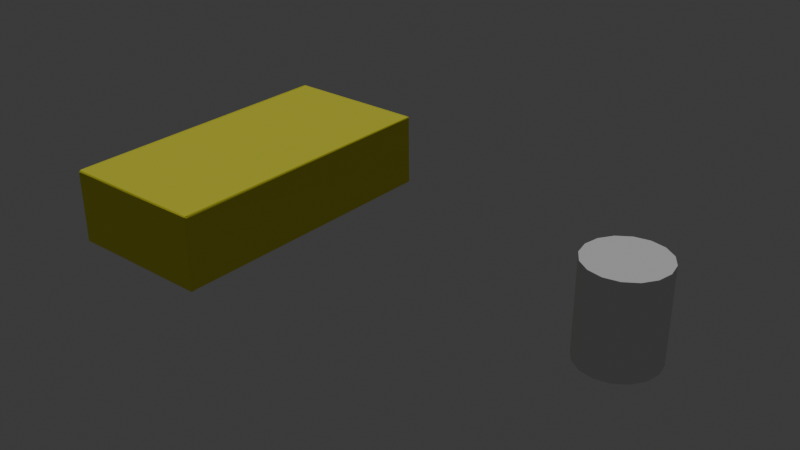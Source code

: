 # Source: toys_foam_block.blend  (saved by Blender 5.0.118; exported with 4.5.12 LTS)
import bpy
from mathutils import Matrix  # noqa: F401  (used for matrix-valued properties, if any)

bpy.ops.wm.read_factory_settings(use_empty=True)
scene = bpy.context.scene
scene.name = 'Scene'

# ---- collections
col_collection = bpy.data.collections.new('Collection'); scene.collection.children.link(col_collection)

# ---- materials (node trees are filled in below, after node groups)
mat_material_001 = bpy.data.materials.new('Material.001')

# ---- material node trees
mat_material_001.use_nodes = True; mat_material_001.node_tree.nodes.clear()
_N = mat_material_001.node_tree.nodes; _L = mat_material_001.node_tree.links
n0 = _N.new('ShaderNodeBsdfPrincipled'); n0.name = 'Principled BSDF'; n0.location = (825, -86)
n0.inputs[2].default_value = 0.9
n0.inputs[13].default_value = 0.1
n1 = _N.new('ShaderNodeOutputMaterial'); n1.name = 'Material Output'; n1.location = (1205, -78)
n2 = _N.new('ShaderNodeTexNoise'); n2.name = 'Noise Texture'; n2.location = (-161, -283)
n2.width = 145
n2.inputs[2].default_value = 30.0
n2.inputs[3].default_value = 0.0
n2.inputs[4].default_value = 0.0
n3 = _N.new('ShaderNodeValToRGB'); n3.name = 'Color Ramp'; n3.location = (115, -316)
while len(n3.color_ramp.elements) > 1: n3.color_ramp.elements.remove(n3.color_ramp.elements[-1])
n3.color_ramp.elements[0].position = 9.313e-10; n3.color_ramp.elements[0].color = (0.807, 0.807, 0.807, 1.0)
_e = n3.color_ramp.elements.new(1.0); _e.color = (1.0, 1.0, 1.0, 1.0)
n4 = _N.new('ShaderNodeMix'); n4.name = 'Mix'; n4.location = (448, -163)
n4.data_type = 'RGBA'
n4.inputs[0].default_value = 0.03
n4.inputs[6].default_value = (0.7991, 0.7758, 0.04667, 1.0)
_L.new(n0.outputs[0], n1.inputs[0])
_L.new(n3.outputs[0], n4.inputs[7])
_L.new(n2.outputs[0], n3.inputs[0])
_L.new(n4.outputs[2], n0.inputs[0])
n1.is_active_output = True

# ---- world
world_world = bpy.data.worlds.new('World'); scene.world = world_world
world_world.use_nodes = True; world_world.node_tree.nodes.clear()
_N = world_world.node_tree.nodes; _L = world_world.node_tree.links
n0 = _N.new('ShaderNodeOutputWorld'); n0.name = 'World Output'; n0.location = (200, 100)
n1 = _N.new('ShaderNodeBackground'); n1.name = 'Background'; n1.location = (-200, 100)
n1.inputs[0].default_value = (0.05088, 0.05088, 0.05088, 1.0)
_L.new(n1.outputs[0], n0.inputs[0])
n0.is_active_output = True
world_world.color = (0.05088, 0.05088, 0.05088)
world_world.sun_shadow_jitter_overblur = 0.0

# ---- lights
light_sun = bpy.data.lights.new('Sun', 'SUN')
light_sun.energy = 1.0

# ---- meshes
me_cylinder_008 = bpy.data.meshes.new('Cylinder.008')
me_cylinder_008.from_pydata([(0.0, 0.5, -0.6), (0.0, 0.5, 0.6), (0.1913, 0.4619, -0.6), (0.1913, 0.4619, 0.6), (0.3536, 0.3536, -0.6), (0.3536, 0.3536, 0.6), (0.4619, 0.1913, -0.6), (0.4619, 0.1913, 0.6), (0.5, 0.0, -0.6), (0.5, 0.0, 0.6), (0.4619, -0.1913, -0.6), (0.4619, -0.1913, 0.6), (0.3536, -0.3536, -0.6), (0.3536, -0.3536, 0.6), (0.1913, -0.4619, -0.6), (0.1913, -0.4619, 0.6), (0.0, -0.5, -0.6), (0.0, -0.5, 0.6), (-0.1913, -0.4619, -0.6), (-0.1913, -0.4619, 0.6), (-0.3536, -0.3536, -0.6), (-0.3536, -0.3536, 0.6), (-0.4619, -0.1913, -0.6), (-0.4619, -0.1913, 0.6), (-0.5, 0.0, -0.6), (-0.5, 0.0, 0.6), (-0.4619, 0.1913, -0.6), (-0.4619, 0.1913, 0.6), (-0.3536, 0.3536, -0.6), (-0.3536, 0.3536, 0.6), (-0.1913, 0.4619, -0.6), (-0.1913, 0.4619, 0.6)], [], [(0, 1, 3, 2), (2, 3, 5, 4), (4, 5, 7, 6), (6, 7, 9, 8), (8, 9, 11, 10), (10, 11, 13, 12), (12, 13, 15, 14), (14, 15, 17, 16), (16, 17, 19, 18), (18, 19, 21, 20), (20, 21, 23, 22), (22, 23, 25, 24), (24, 25, 27, 26), (26, 27, 29, 28), (3, 1, 31, 29, 27, 25, 23, 21, 19, 17, 15, 13, 11, 9, 7, 5), (28, 29, 31, 30), (30, 31, 1, 0), (0, 2, 4, 6, 8, 10, 12, 14, 16, 18, 20, 22, 24, 26, 28, 30)])
_uv = me_cylinder_008.uv_layers.new(name='UVMap')
_uv.uv.foreach_set('vector', [1.0, 0.5, 1.0, 1.0, 0.9375, 1.0, 0.9375, 0.5, 0.9375, 0.5, 0.9375, 1.0, 0.875, 1.0, 0.875, 0.5, 0.875, 0.5, 0.875, 1.0, 0.8125, 1.0, 0.8125, 0.5, 0.8125, 0.5, 0.8125, 1.0, 0.75, 1.0, 0.75, 0.5, 0.75, 0.5, 0.75, 1.0, 0.6875, 1.0, 0.6875, 0.5, 0.6875, 0.5, 0.6875, 1.0, 0.625, 1.0, 0.625, 0.5, 0.625, 0.5, 0.625, 1.0, 0.5625, 1.0, 0.5625, 0.5, 0.5625, 0.5, 0.5625, 1.0, 0.5, 1.0, 0.5, 0.5, 0.5, 0.5, 0.5, 1.0, 0.4375, 1.0, 0.4375, 0.5, 0.4375, 0.5, 0.4375, 1.0, 0.375, 1.0, 0.375, 0.5, 0.375, 0.5, 0.375, 1.0, 0.3125, 1.0, 0.3125, 0.5, 0.3125, 0.5, 0.3125, 1.0, 0.25, 1.0, 0.25, 0.5, 0.25, 0.5, 0.25, 1.0, 0.1875, 1.0, 0.1875, 0.5, 0.1875, 0.5, 0.1875, 1.0, 0.125, 1.0, 0.125, 0.5, 0.3418, 0.4717, 0.25, 0.49, 0.1582, 0.4717, 0.08029, 0.4197, 0.02827, 0.3418, 0.01, 0.25, 0.02827, 0.1582, 0.08029, 0.08029, 0.1582, 0.02827, 0.25, 0.01, 0.3418, 0.02827, 0.4197, 0.08029, 0.4717, 0.1582, 0.49, 0.25, 0.4717, 0.3418, 0.4197, 0.4197, 0.125, 0.5, 0.125, 1.0, 0.0625, 1.0, 0.0625, 0.5, 0.0625, 0.5, 0.0625, 1.0, 0.0, 1.0, 0.0, 0.5, 0.75, 0.49, 0.8418, 0.4717, 0.9197, 0.4197, 0.9717, 0.3418, 0.99, 0.25, 0.9717, 0.1582, 0.9197, 0.08029, 0.8418, 0.02827, 0.75, 0.01, 0.6582, 0.02827, 0.5803, 0.08029, 0.5283, 0.1582, 0.51, 0.25, 0.5283, 0.3418, 0.5803, 0.4197, 0.6582, 0.4717])
me_cylinder_008.update()
me_cube_001 = bpy.data.meshes.new('Cube.001')
me_cube_001.from_pydata([(-0.9688, -1.969, 0.0008538), (-0.9681, -2.008, 0.03135), (-0.9953, -1.975, 0.02818), (-0.9745, -1.979, 0.003204), (-0.99, -1.966, 0.000495), (-0.9893, -1.987, 0.01326), (-0.9888, -1.995, 0.02403), (-0.9708, -1.995, 0.01512), (-0.9828, -1.994, 0.02087), (-0.9961, -1.969, 0.01429), (-0.9937, -1.994, 0.02882), (-0.9914, -1.985, 0.01459), (-0.9701, -2.0, 0.9698), (-0.9689, -1.971, 0.992), (-1.001, -1.967, 0.968), (-0.9694, -2.001, 0.9789), (-0.9845, -2.002, 0.966), (-0.9808, -1.994, 0.9856), (-0.9893, -1.968, 0.9979), (-0.974, -1.989, 0.9969), (-0.9815, -1.981, 0.9933), (-1.002, -1.983, 0.9632), (-0.9969, -1.969, 0.9879), (-0.9898, -1.985, 0.9812), (-0.9635, 1.963, 0.001496), (-1.001, 1.969, 0.03123), (-0.9697, 2.0, 0.03058), (-0.9906, 1.967, 0.008802), (-0.9709, 1.984, 0.006622), (-0.9806, 1.982, 0.006813), (-0.996, 1.985, 0.03015), (-0.9997, 1.965, 0.01414), (-0.9885, 1.986, 0.009217), (-0.9649, 2.001, 0.01817), (-0.9856, 1.995, 0.02742), (-0.9832, 1.995, 0.01733), (-0.9694, 1.969, 0.9909), (-0.9751, 1.999, 0.968), (-1.0, 1.966, 0.9675), (-0.97, 1.985, 0.996), (-0.9794, 1.976, 1.001), (-0.9843, 1.984, 0.9921), (-0.9819, 1.992, 0.963), (-0.9637, 2.001, 0.9862), (-0.9783, 1.988, 0.9884), (-0.9928, 1.969, 0.9889), (-1.001, 1.988, 0.9697), (-0.9957, 1.982, 0.9893), (0.9701, -1.97, 0.002222), (1.006, -1.971, 0.0328), (0.9734, -2.005, 0.03201), (0.9838, -1.968, 0.01042), (0.9738, -1.989, -0.001443), (0.9903, -1.985, 0.006936), (0.9962, -1.976, 0.02938), (0.9955, -1.976, 0.02082), (0.9924, -1.986, 0.01559), (0.9654, -1.994, 0.0157), (0.9847, -1.996, 0.02988), (0.9828, -1.995, 0.01085), (0.9698, -1.975, 0.9888), (0.9759, -1.997, 0.977), (1.005, -1.97, 0.9687), (0.9732, -1.985, 0.9896), (0.9916, -1.973, 0.9979), (0.9801, -1.981, 0.9912), (0.9854, -1.994, 0.9692), (0.9731, -1.991, 0.9834), (0.9858, -1.989, 0.9871), (1.001, -1.964, 0.9846), (0.9999, -1.981, 0.9667), (0.9922, -1.99, 0.9774), (0.9733, 1.972, 0.0004318), (0.9709, 1.996, 0.03094), (0.997, 1.969, 0.03273), (0.9694, 1.992, 0.003845), (0.98, 1.97, 0.003904), (0.9813, 1.988, 0.01502), (0.9809, 1.993, 0.03114), (0.9708, 2.0, 0.01684), (0.9859, 1.985, 0.01269), (0.9965, 1.97, 0.01574), (1.005, 1.989, 0.03229), (0.9931, 1.985, 0.01595), (0.9664, 1.967, 0.989), (0.9917, 1.966, 0.9713), (0.9703, 2.003, 0.9665), (0.9915, 1.963, 0.9971), (0.9711, 1.983, 0.9973), (0.988, 1.987, 0.993), (0.9948, 1.984, 0.9706), (0.9982, 1.978, 0.9838), (0.9924, 1.986, 0.985), (0.9678, 1.996, 0.9835), (0.9852, 1.999, 0.9697), (0.9843, 1.989, 0.9852)], [], [(0, 3, 5, 4), (3, 7, 8, 5), (1, 6, 8, 7), (6, 10, 11, 8), (2, 9, 11, 10), (9, 4, 5, 11), (5, 8, 11), (12, 15, 17, 16), (15, 19, 20, 17), (13, 18, 20, 19), (18, 22, 23, 20), (14, 21, 23, 22), (21, 16, 17, 23), (17, 20, 23), (24, 27, 29, 28), (27, 31, 32, 29), (25, 30, 32, 31), (30, 34, 35, 32), (26, 33, 35, 34), (33, 28, 29, 35), (29, 32, 35), (36, 39, 41, 40), (39, 43, 44, 41), (37, 42, 44, 43), (42, 46, 47, 44), (38, 45, 47, 46), (45, 40, 41, 47), (41, 44, 47), (48, 51, 53, 52), (51, 55, 56, 53), (49, 54, 56, 55), (54, 58, 59, 56), (50, 57, 59, 58), (57, 52, 53, 59), (53, 56, 59), (60, 63, 65, 64), (63, 67, 68, 65), (61, 66, 68, 67), (66, 70, 71, 68), (62, 69, 71, 70), (69, 64, 65, 71), (65, 68, 71), (72, 75, 77, 76), (75, 79, 80, 77), (73, 78, 80, 79), (78, 82, 83, 80), (74, 81, 83, 82), (81, 76, 77, 83), (77, 80, 83), (84, 87, 89, 88), (87, 91, 92, 89), (85, 90, 92, 91), (90, 94, 95, 92), (86, 93, 95, 94), (93, 88, 89, 95), (89, 92, 95), (24, 0, 4, 27), (27, 4, 9, 31), (31, 9, 2, 25), (1, 12, 16, 6), (6, 16, 21, 10), (10, 21, 14, 2), (13, 36, 40, 18), (18, 40, 45, 22), (22, 45, 38, 14), (37, 26, 34, 42), (42, 34, 30, 46), (46, 30, 25, 38), (72, 24, 28, 75), (75, 28, 33, 79), (79, 33, 26, 73), (36, 84, 88, 39), (39, 88, 93, 43), (43, 93, 86, 37), (85, 74, 82, 90), (90, 82, 78, 94), (94, 78, 73, 86), (48, 72, 76, 51), (51, 76, 81, 55), (55, 81, 74, 49), (84, 60, 64, 87), (87, 64, 69, 91), (91, 69, 62, 85), (61, 50, 58, 66), (66, 58, 54, 70), (70, 54, 49, 62), (0, 48, 52, 3), (3, 52, 57, 7), (7, 57, 50, 1), (60, 13, 19, 63), (63, 19, 15, 67), (67, 15, 12, 61), (24, 72, 48, 0), (2, 14, 38, 25), (50, 61, 12, 1), (84, 36, 13, 60), (26, 37, 86, 73), (74, 85, 62, 49)])
_uv = me_cube_001.uv_layers.new(name='UVMap')
_uv.uv.foreach_set('vector', [0.1287, 0.7481, 0.1287, 0.7491, 0.127, 0.749, 0.1269, 0.7481, 0.1287, 0.7491, 0.1287, 0.75, 0.127, 0.75, 0.127, 0.749, 0.3825, 0.9963, 0.3825, 1.0, 0.375, 0.998, 0.375, 0.9963, 0.3825, 0.0, 0.3825, 0.0009387, 0.375, 0.0009784, 0.375, 0.0, 0.3825, 0.001875, 0.375, 0.001875, 0.375, 0.0009784, 0.3825, 0.0009387, 0.125, 0.7481, 0.1269, 0.7481, 0.127, 0.749, 0.125, 0.749, 0.127, 0.749, 0.127, 0.75, 0.125, 0.749, 0.6175, 0.9962, 0.6212, 0.9963, 0.6211, 1.0, 0.6175, 1.0, 0.6212, 0.9963, 0.625, 0.9963, 0.625, 1.0, 0.6211, 1.0, 0.8712, 0.7481, 0.875, 0.7481, 0.875, 0.749, 0.8712, 0.75, 0.625, 0.001875, 0.6212, 0.001875, 0.6211, 0.0009784, 0.625, 0.0009784, 0.6175, 0.001875, 0.6175, 0.0009387, 0.6211, 0.0009784, 0.6212, 0.001875, 0.6175, 0.0009387, 0.6175, 0.0, 0.6211, 0.0, 0.6211, 0.0009784, 0.6211, 0.0, 0.625, 0.0009784, 0.6211, 0.0009784, 0.1287, 0.5019, 0.1269, 0.5019, 0.127, 0.501, 0.1287, 0.5009, 0.1269, 0.5019, 0.125, 0.5019, 0.125, 0.501, 0.127, 0.501, 0.3825, 0.2481, 0.3825, 0.2491, 0.375, 0.249, 0.375, 0.2481, 0.3825, 0.2491, 0.3825, 0.2519, 0.375, 0.252, 0.375, 0.249, 0.3825, 0.2537, 0.375, 0.2537, 0.375, 0.252, 0.3825, 0.2519, 0.1287, 0.5, 0.1287, 0.5009, 0.127, 0.501, 0.127, 0.5, 0.127, 0.501, 0.125, 0.501, 0.127, 0.5, 0.8713, 0.5019, 0.8712, 0.5, 0.875, 0.501, 0.875, 0.5019, 0.625, 0.2537, 0.6212, 0.2537, 0.6211, 0.2513, 0.625, 0.2493, 0.6175, 0.2537, 0.6175, 0.2519, 0.6211, 0.2513, 0.6212, 0.2537, 0.6175, 0.2519, 0.6175, 0.2491, 0.6211, 0.249, 0.6211, 0.2513, 0.6175, 0.2481, 0.6212, 0.2481, 0.6211, 0.249, 0.6175, 0.2491, 0.6212, 0.2481, 0.625, 0.2481, 0.625, 0.2493, 0.6211, 0.249, 0.625, 0.2493, 0.6211, 0.2513, 0.6211, 0.249, 0.3712, 0.7481, 0.3731, 0.7481, 0.373, 0.749, 0.3713, 0.7491, 0.3731, 0.7481, 0.3788, 0.7481, 0.3777, 0.749, 0.373, 0.749, 0.3825, 0.7481, 0.3825, 0.7491, 0.3777, 0.749, 0.3788, 0.7481, 0.3825, 0.7491, 0.3825, 0.7519, 0.374, 0.751, 0.3777, 0.749, 0.3825, 0.7538, 0.3731, 0.7519, 0.374, 0.751, 0.3825, 0.7519, 0.3731, 0.7519, 0.3713, 0.7491, 0.373, 0.749, 0.374, 0.751, 0.373, 0.749, 0.3777, 0.749, 0.374, 0.751, 0.6287, 0.7481, 0.6269, 0.7519, 0.626, 0.751, 0.6269, 0.7481, 0.6269, 0.7519, 0.6212, 0.7538, 0.6211, 0.752, 0.626, 0.751, 0.6175, 0.7537, 0.6175, 0.7519, 0.6211, 0.752, 0.6212, 0.7538, 0.6175, 0.7519, 0.6175, 0.7491, 0.6211, 0.7495, 0.6211, 0.752, 0.6175, 0.7481, 0.6212, 0.7481, 0.6211, 0.7495, 0.6175, 0.7491, 0.6212, 0.7481, 0.6269, 0.7481, 0.626, 0.751, 0.6211, 0.7495, 0.626, 0.751, 0.6211, 0.752, 0.6211, 0.7495, 0.3713, 0.5019, 0.3713, 0.5009, 0.373, 0.501, 0.3731, 0.5019, 0.3713, 0.5009, 0.3731, 0.4981, 0.374, 0.499, 0.373, 0.501, 0.3825, 0.4963, 0.3825, 0.4981, 0.374, 0.499, 0.3731, 0.4981, 0.3825, 0.4981, 0.3825, 0.5009, 0.3777, 0.501, 0.374, 0.499, 0.3825, 0.5019, 0.3788, 0.5019, 0.3777, 0.501, 0.3825, 0.5009, 0.3788, 0.5019, 0.3731, 0.5019, 0.373, 0.501, 0.3777, 0.501, 0.373, 0.501, 0.374, 0.499, 0.3777, 0.501, 0.6287, 0.5019, 0.6269, 0.5019, 0.626, 0.499, 0.6269, 0.4981, 0.6269, 0.5019, 0.6212, 0.5019, 0.6211, 0.5005, 0.626, 0.499, 0.6175, 0.5019, 0.6175, 0.5009, 0.6211, 0.5005, 0.6212, 0.5019, 0.6175, 0.5009, 0.6175, 0.4981, 0.6211, 0.498, 0.6211, 0.5005, 0.6175, 0.4963, 0.6212, 0.4963, 0.6211, 0.498, 0.6175, 0.4981, 0.6212, 0.4963, 0.6269, 0.4981, 0.626, 0.499, 0.6211, 0.498, 0.626, 0.499, 0.6211, 0.5005, 0.6211, 0.498, 0.1287, 0.5019, 0.1287, 0.7481, 0.1269, 0.7481, 0.1269, 0.5019, 0.1269, 0.5019, 0.1269, 0.7481, 0.125, 0.7481, 0.125, 0.5019, 0.375, 0.2481, 0.375, 0.001875, 0.3825, 0.001875, 0.3825, 0.2481, 0.3825, 0.9963, 0.6175, 0.9962, 0.6175, 1.0, 0.3825, 1.0, 0.3825, 0.0, 0.6175, 0.0, 0.6175, 0.0009387, 0.3825, 0.0009387, 0.3825, 0.0009387, 0.6175, 0.0009387, 0.6175, 0.001875, 0.3825, 0.001875, 0.8712, 0.7481, 0.8713, 0.5019, 0.875, 0.5019, 0.875, 0.7481, 0.625, 0.001875, 0.625, 0.2481, 0.6212, 0.2481, 0.6212, 0.001875, 0.6212, 0.001875, 0.6212, 0.2481, 0.6175, 0.2481, 0.6175, 0.001875, 0.6175, 0.2537, 0.3825, 0.2537, 0.3825, 0.2519, 0.6175, 0.2519, 0.6175, 0.2519, 0.3825, 0.2519, 0.3825, 0.2491, 0.6175, 0.2491, 0.6175, 0.2491, 0.3825, 0.2491, 0.3825, 0.2481, 0.6175, 0.2481, 0.3713, 0.5019, 0.1287, 0.5019, 0.1287, 0.5009, 0.3713, 0.5009, 0.3713, 0.5009, 0.1287, 0.5009, 0.1287, 0.5, 0.3731, 0.4981, 0.3731, 0.4981, 0.375, 0.2537, 0.3825, 0.2537, 0.3825, 0.4963, 0.8713, 0.5019, 0.6287, 0.5019, 0.6269, 0.4981, 0.8712, 0.5, 0.625, 0.2537, 0.6269, 0.4981, 0.6212, 0.4963, 0.6212, 0.2537, 0.6212, 0.2537, 0.6212, 0.4963, 0.6175, 0.4963, 0.6175, 0.2537, 0.6175, 0.5019, 0.3825, 0.5019, 0.3825, 0.5009, 0.6175, 0.5009, 0.6175, 0.5009, 0.3825, 0.5009, 0.3825, 0.4981, 0.6175, 0.4981, 0.6175, 0.4981, 0.3825, 0.4981, 0.3825, 0.4963, 0.6175, 0.4963, 0.3712, 0.7481, 0.3713, 0.5019, 0.3731, 0.5019, 0.3731, 0.7481, 0.3731, 0.7481, 0.3731, 0.5019, 0.3788, 0.5019, 0.3788, 0.7481, 0.3788, 0.7481, 0.3788, 0.5019, 0.3825, 0.5019, 0.3825, 0.7481, 0.6287, 0.5019, 0.6287, 0.7481, 0.6269, 0.7481, 0.6269, 0.5019, 0.6269, 0.5019, 0.6269, 0.7481, 0.6212, 0.7481, 0.6212, 0.5019, 0.6212, 0.5019, 0.6212, 0.7481, 0.6175, 0.7481, 0.6175, 0.5019, 0.6175, 0.7537, 0.3825, 0.7538, 0.3825, 0.7519, 0.6175, 0.7519, 0.6175, 0.7519, 0.3825, 0.7519, 0.3825, 0.7491, 0.6175, 0.7491, 0.6175, 0.7491, 0.3825, 0.7491, 0.3825, 0.7481, 0.6175, 0.7481, 0.1287, 0.7481, 0.3712, 0.7481, 0.3713, 0.7491, 0.1287, 0.7491, 0.1287, 0.7491, 0.3713, 0.7491, 0.3731, 0.7519, 0.1287, 0.75, 0.375, 0.9963, 0.3731, 0.7519, 0.3825, 0.7538, 0.3825, 0.9963, 0.6287, 0.7481, 0.8712, 0.7481, 0.8712, 0.75, 0.6269, 0.7519, 0.6269, 0.7519, 0.625, 0.9963, 0.6212, 0.9963, 0.6212, 0.7538, 0.6212, 0.7538, 0.6212, 0.9963, 0.6175, 0.9962, 0.6175, 0.7537, 0.1287, 0.5019, 0.3713, 0.5019, 0.3712, 0.7481, 0.1287, 0.7481, 0.3825, 0.001875, 0.6175, 0.001875, 0.6175, 0.2481, 0.3825, 0.2481, 0.3825, 0.7538, 0.6175, 0.7537, 0.6175, 0.9962, 0.3825, 0.9963, 0.6287, 0.5019, 0.8713, 0.5019, 0.8712, 0.7481, 0.6287, 0.7481, 0.3825, 0.2537, 0.6175, 0.2537, 0.6175, 0.4963, 0.3825, 0.4963, 0.3825, 0.5019, 0.6175, 0.5019, 0.6175, 0.7481, 0.3825, 0.7481])
me_cube_001.materials.append(mat_material_001)
me_cube_001.update()

# ---- objects
ob_player = bpy.data.objects.new('Player', me_cylinder_008)
ob_cube = bpy.data.objects.new('Cube', me_cube_001)
ob_sun = bpy.data.objects.new('Sun', light_sun)

# ---- transforms, parenting, visibility, modifiers, constraints
ob_player.location = (5.492, 0.0, 0.6)
ob_cube.location = (0.0, 0.0, 0.0)
ob_sun.location = (2.012, -1.544, 5.799)

# ---- collection membership
col_collection.objects.link(ob_player)
col_collection.objects.link(ob_cube)
col_collection.objects.link(ob_sun)

# ---- scene / render settings (as saved in the file)
scene.frame_start = 1; scene.frame_end = 250; scene.frame_set(1)
scene.render.engine = 'BLENDER_EEVEE_NEXT'
scene.render.bake_bias = 0.0
scene.render.bake_samples = 0
scene.cycles.sampling_pattern = 'TABULATED_SOBOL'
scene.eevee.use_volume_custom_range = False
bpy.context.view_layer.update()

# ---- added for rendering (the .blend has no active camera): camera
cam_auto = bpy.data.cameras.new('AutoCamera')
cam_auto.lens = 50.0
cam_auto.sensor_width = 36.0
cam_auto.clip_end = 1000.0
ob_auto_camera = bpy.data.objects.new('AutoCamera', cam_auto)
scene.collection.objects.link(ob_auto_camera)
ob_auto_camera.location = (10.0373, -9.05368, 6.63327)
ob_auto_camera.rotation_euler = (1.09748, -7.21219e-08, 0.694738)
scene.camera = ob_auto_camera
bpy.context.view_layer.update()
